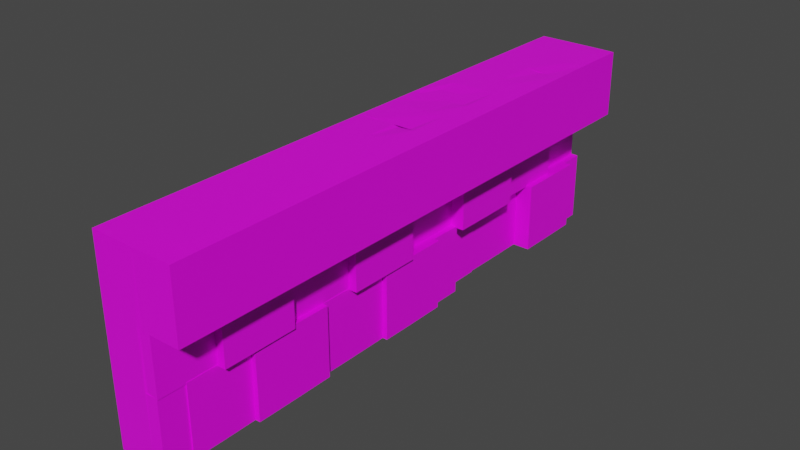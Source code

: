 # Source: BridgeFency.blend  (saved by Blender 3.6.11; exported with 4.5.12 LTS)
import bpy
from mathutils import Matrix  # noqa: F401  (used for matrix-valued properties, if any)

bpy.ops.wm.read_factory_settings(use_empty=True)
scene = bpy.context.scene
scene.name = 'Scene'

# ---- collections
col_collection = bpy.data.collections.new('Collection'); scene.collection.children.link(col_collection)

# ---- images (referenced by path relative to the original .blend; pixels are not part of the script)
import os
ASSET_DIR = os.environ.get("B2B_ASSET_DIR", "")  # directory of the original .blend (textures are referenced by path, not embedded)
HERE = os.path.dirname(os.path.abspath(__file__))  # packed textures are extracted next to this script under _unpacked/

def load_image(name, relpath, width, height, colorspace="sRGB"):
    """Load a texture the original file referenced (path relative to the .blend, or extracted next to this script)."""
    p = next((c for c in (os.path.join(HERE, relpath), os.path.join(ASSET_DIR, relpath)) if relpath and os.path.exists(c)), "")
    if p:
        img = bpy.data.images.load(p, check_existing=True)
        img.name = name
    else:  # same state as the original file: an image datablock whose file is absent (Cycles renders it pink)
        img = bpy.data.images.new(name, width, height)
        img.source = "FILE"
        img.filepath = "//" + (relpath or name)
    img.colorspace_settings.name = colorspace
    return img
img_bridgefency_png_001 = load_image('BridgeFency.png.001', 'BridgeFency.png', 1024, 1024, 'sRGB')

# ---- materials (node trees are filled in below, after node groups)
mat_material = bpy.data.materials.new('Material')
mat_material.alpha_threshold = 0.0
mat_material.use_transparent_shadow = False
mat_material.roughness = 0.5
mat_material.line_color = (0.0, 0.0, 0.0, 1.0)

# ---- material node trees
mat_material.use_nodes = True; mat_material.node_tree.nodes.clear()
_N = mat_material.node_tree.nodes; _L = mat_material.node_tree.links
n0 = _N.new('ShaderNodeOutputMaterial'); n0.name = 'Material Output'; n0.location = (300, 300)
n1 = _N.new('ShaderNodeBsdfPrincipled'); n1.name = 'Principled BSDF'; n1.location = (10, 300)
n1.distribution = 'GGX'
n1.subsurface_method = 'RANDOM_WALK_SKIN'
n1.inputs[3].default_value = 1.45
n1.inputs[27].default_value = (0.0, 0.0, 0.0, 1.0)
n1.inputs[28].default_value = 1.0
n2 = _N.new('ShaderNodeTexImage'); n2.name = '图像纹理'; n2.location = (-291, 83)
n2.image = img_bridgefency_png_001
_L.new(n1.outputs[0], n0.inputs[0])
_L.new(n2.outputs[0], n1.inputs[0])
n0.is_active_output = True

# ---- world
world_world = bpy.data.worlds.new('World'); scene.world = world_world
world_world.use_nodes = True; world_world.node_tree.nodes.clear()
_N = world_world.node_tree.nodes; _L = world_world.node_tree.links
n0 = _N.new('ShaderNodeOutputWorld'); n0.name = 'World Output'; n0.location = (300, 300)
n1 = _N.new('ShaderNodeBackground'); n1.name = 'Background'; n1.location = (10, 300)
n1.inputs[0].default_value = (0.05088, 0.05088, 0.05088, 1.0)
_L.new(n1.outputs[0], n0.inputs[0])
n0.is_active_output = True
world_world.color = (0.05088, 0.05088, 0.05088)
world_world.use_sun_shadow = False
world_world.sun_shadow_jitter_overblur = 0.0

# ---- meshes
me_cube = bpy.data.meshes.new('Cube')
me_cube.from_pydata([(1.0, -2.97, -1.0), (1.0, 2.97, -1.0), (1.0, -2.97, 1.0), (1.0, 2.97, 1.0), (-1.0, -2.97, -1.0), (-1.0, 2.97, -1.0), (-1.0, -2.97, 1.0), (-1.0, 2.97, 1.0), (-1.0, 2.97, 0.3168), (1.0, -2.97, 0.3168), (-1.0, -2.97, 0.3168), (1.0, 2.97, 0.3168), (1.301, -2.97, 1.0), (1.301, 2.97, 1.0), (1.301, -2.97, 0.3168), (1.301, 2.97, 0.3168), (-1.0, -2.97, -0.2745), (1.0, 2.97, -0.2745), (-1.0, 2.97, -0.2745), (1.0, -2.97, -0.2745), (1.0, -2.365, -1.0), (-1.0, -2.365, 1.0), (1.0, -2.365, 1.0), (-1.0, -2.365, -1.0), (1.0, -2.365, 0.3168), (-1.0, -2.365, 0.3168), (1.301, -2.365, 1.0), (1.301, -2.365, 0.3168), (1.0, -2.365, -0.2745), (-1.0, -2.365, -0.2745), (1.0, -1.597, -1.0), (1.0, -1.597, 1.0), (-1.0, -1.597, -1.0), (1.0, -1.597, 0.3168), (-1.0, -1.597, 0.3168), (1.301, -1.597, 1.0), (1.301, -1.597, 0.3168), (1.0, -1.597, -0.2745), (-1.0, -1.597, -0.2745), (-1.0, -1.597, 1.0), (1.0, -0.8231, -1.0), (1.0, -0.8231, 1.0), (-1.0, -0.8231, -1.0), (1.0, -0.8231, 0.3168), (-1.0, -0.8231, 0.3168), (1.301, -0.8231, 1.0), (1.301, -0.8231, 0.3168), (1.0, -0.8231, -0.2745), (-1.0, -0.8231, -0.2745), (-1.0, -0.8231, 1.0), (1.0, -0.04844, -1.0), (1.0, -0.04844, 1.0), (-1.0, -0.04844, -1.0), (1.0, -0.04844, 0.3168), (-1.0, -0.04844, 0.3168), (1.301, -0.04844, 1.0), (1.301, -0.04844, 0.3168), (1.0, -0.04844, -0.2745), (-1.0, -0.04844, -0.2745), (-1.0, -0.04844, 1.0), (1.0, 0.7323, -1.0), (1.0, 0.7323, 1.0), (-1.0, 0.7323, -1.0), (1.0, 0.7323, 0.3168), (-1.0, 0.7323, 0.3168), (1.301, 0.7323, 1.0), (1.301, 0.7323, 0.3168), (1.0, 0.7323, -0.2745), (-1.0, 0.7323, -0.2745), (-1.0, 0.7323, 1.0), (1.0, 1.526, -1.0), (1.0, 1.526, 1.0), (-1.0, 1.526, -1.0), (1.0, 1.526, 0.3168), (-1.0, 1.526, 0.3168), (1.301, 1.526, 1.0), (1.301, 1.526, 0.3168), (1.0, 1.526, -0.2745), (-1.0, 1.526, -0.2745), (-1.0, 1.526, 1.0), (1.0, 2.36, -1.0), (1.0, 2.36, 1.0), (-1.0, 2.36, -1.0), (1.0, 2.36, 0.3168), (-1.0, 2.36, 0.3168), (1.301, 2.36, 1.0), (1.301, 2.36, 0.3168), (1.0, 2.36, -0.2745), (-1.0, 2.36, -0.2745), (-1.0, 2.36, 1.0), (-1.0, -2.69, 1.0), (1.0, -2.69, -1.0), (1.0, -2.69, 1.0), (-1.0, -2.69, -1.0), (1.0, -2.69, 0.3168), (-1.0, -2.69, 0.3168), (1.301, -2.69, 1.0), (1.301, -2.69, 0.3168), (1.0, -2.69, -0.2745), (-1.0, -2.69, -0.2745), (-1.0, -2.017, 1.0), (1.0, -2.017, -1.0), (1.0, -2.017, 1.0), (-1.0, -2.017, -1.0), (1.0, -2.017, 0.3168), (-1.0, -2.017, 0.3168), (1.301, -2.017, 1.0), (1.301, -2.017, 0.3168), (1.0, -2.017, -0.2745), (-1.0, -2.017, -0.2745), (-1.0, -1.172, 1.0), (1.0, -1.172, -1.0), (1.0, -1.172, 1.0), (-1.0, -1.172, -1.0), (1.0, -1.172, 0.3168), (-1.0, -1.172, 0.3168), (1.301, -1.172, 1.0), (1.301, -1.172, 0.3168), (1.0, -1.172, -0.2745), (-1.0, -1.172, -0.2745), (-1.0, -0.377, 1.0), (1.0, -0.377, -1.0), (1.0, -0.377, 1.0), (-1.0, -0.377, -1.0), (1.0, -0.377, 0.3168), (-1.0, -0.377, 0.3168), (1.301, -0.377, 1.0), (1.301, -0.377, 0.3168), (1.0, -0.377, -0.2745), (-1.0, -0.377, -0.2745), (-1.0, 0.382, 1.0), (1.0, 0.382, -1.0), (1.0, 0.382, 1.0), (-1.0, 0.382, -1.0), (1.0, 0.382, 0.3168), (-1.0, 0.382, 0.3168), (1.301, 0.382, 1.0), (1.301, 0.382, 0.3168), (1.0, 0.382, -0.2745), (-1.0, 0.382, -0.2745), (-1.0, 1.163, 1.0), (1.0, 1.163, -1.0), (1.0, 1.163, 1.0), (-1.0, 1.163, -1.0), (1.0, 1.163, 0.3168), (-1.0, 1.163, 0.3168), (1.301, 1.163, 0.3168), (1.0, 1.163, -0.2745), (-1.0, 1.163, -0.2745), (-1.0, 1.958, 1.0), (1.0, 1.958, -1.0), (1.0, 1.958, 1.0), (-1.0, 1.958, -1.0), (1.0, 1.958, 0.3168), (-1.0, 1.958, 0.3168), (1.301, 1.958, 1.0), (1.301, 1.958, 0.3168), (1.0, 1.958, -0.2745), (-1.0, 1.958, -0.2745), (1.0, 2.712, -1.0), (1.0, 2.712, 1.0), (-1.0, 2.712, -1.0), (1.0, 2.712, 0.3168), (-1.0, 2.712, 0.3168), (1.301, 2.712, 1.0), (1.301, 2.712, 0.3168), (1.0, 2.712, -0.2745), (-1.0, 2.712, -0.2745), (-1.0, 2.712, 1.0), (1.128, -2.97, -0.2745), (1.128, -2.97, 0.3168), (1.128, -2.69, 0.3168), (1.128, -2.365, 0.3168), (1.128, -2.69, -0.2745), (1.128, -2.365, -0.2745), (1.128, -1.597, -0.2745), (1.128, -1.597, 0.3168), (1.128, -1.172, 0.3168), (1.128, -0.8231, 0.3168), (1.128, -1.172, -0.2745), (1.128, -0.8231, -0.2745), (1.128, -0.04844, -0.2745), (1.128, -0.04844, 0.3168), (1.128, 0.382, 0.3168), (1.128, 0.7323, 0.3168), (1.128, 0.382, -0.2745), (1.128, 0.7323, -0.2745), (1.128, 1.526, -0.2745), (1.128, 1.526, 0.3168), (1.128, 1.958, 0.3168), (1.128, 2.36, 0.3168), (1.128, 1.958, -0.2745), (1.128, 2.36, -0.2745), (1.0, 2.712, 0.3168), (1.0, 2.97, 0.3168), (1.0, 2.97, -0.2745), (1.0, 2.712, -0.2745), (1.0, -2.365, -0.2745), (1.0, -2.365, 0.3168), (1.0, -2.017, 0.3168), (1.0, -1.597, 0.3168), (1.0, -2.017, -0.2745), (1.0, -1.597, -0.2745), (1.0, -0.8231, -0.2745), (1.0, -0.8231, 0.3168), (1.0, -0.377, 0.3168), (1.0, -0.04844, 0.3168), (1.0, -0.377, -0.2745), (1.0, -0.04844, -0.2745), (1.0, 0.7323, -0.2745), (1.0, 0.7323, 0.3168), (1.0, 1.163, 0.3168), (1.0, 1.526, 0.3168), (1.0, 1.163, -0.2745), (1.0, 1.526, -0.2745), (1.0, 2.36, -0.2745), (1.0, 2.36, 0.3168), (1.091, 2.712, -1.0), (1.091, 2.97, -1.0), (1.091, 2.97, -0.2745), (1.091, -2.97, -1.0), (1.091, -2.97, -0.2745), (1.091, 2.712, -0.2745), (1.091, -2.017, -1.0), (1.091, -1.597, -1.0), (1.091, -2.017, -0.2745), (1.091, -1.597, -0.2745), (1.091, -0.377, -1.0), (1.091, -0.04844, -1.0), (1.091, -0.377, -0.2745), (1.091, -0.04844, -0.2745), (1.091, 1.163, -1.0), (1.091, 1.526, -1.0), (1.091, 1.163, -0.2745), (1.091, 1.526, -0.2745), (1.091, -2.69, -1.0), (1.091, -2.69, -0.2745), (1.091, -1.172, -1.0), (1.091, -1.172, -0.2745), (1.091, 0.382, -1.0), (1.091, 0.382, -0.2745), (1.091, 1.958, -1.0), (1.091, 1.958, -0.2745), (1.146, -2.69, -1.0), (1.146, -2.365, -1.0), (1.146, -2.69, -0.2745), (1.146, -2.365, -0.2745), (1.146, -1.172, -1.0), (1.146, -0.8231, -1.0), (1.146, -1.172, -0.2745), (1.146, -0.8231, -0.2745), (1.146, 0.382, -1.0), (1.146, 0.7323, -1.0), (1.146, 0.382, -0.2745), (1.146, 0.7323, -0.2745), (1.146, 1.958, -1.0), (1.146, 2.36, -1.0), (1.146, 1.958, -0.2745), (1.146, 2.36, -0.2745), (1.146, -2.017, -1.0), (1.146, -2.017, -0.2745), (1.146, -0.377, -1.0), (1.146, -0.377, -0.2745), (1.146, 1.163, -1.0), (1.146, 1.163, -0.2745), (1.146, 2.712, -1.0), (1.146, 2.712, -0.2745), (1.146, 2.712, 0.3168), (1.146, 2.97, 0.3168), (1.146, 2.97, -0.2745), (1.146, 2.712, -0.2745), (1.146, -2.365, -0.2745), (1.146, -2.365, 0.3168), (1.146, -2.017, 0.3168), (1.146, -1.597, 0.3168), (1.146, -2.017, -0.2745), (1.146, -1.597, -0.2745), (1.146, -0.8231, -0.2745), (1.146, -0.8231, 0.3168), (1.146, -0.377, 0.3168), (1.146, -0.04844, 0.3168), (1.146, -0.377, -0.2745), (1.146, -0.04844, -0.2745), (1.146, 0.7323, -0.2745), (1.146, 0.7323, 0.3168), (1.146, 1.163, 0.3168), (1.146, 1.526, 0.3168), (1.146, 1.163, -0.2745), (1.146, 1.526, -0.2745), (1.146, 2.36, -0.2745), (1.146, 2.36, 0.3168), (1.253, 2.712, 0.3168), (1.253, 2.97, 0.3168), (1.253, 2.97, -0.2745), (1.253, 2.712, -0.2745), (1.253, -2.365, -0.2745), (1.253, -2.365, 0.3168), (1.253, -2.017, 0.3168), (1.253, -1.597, 0.3168), (1.253, -2.017, -0.2745), (1.253, -1.597, -0.2745), (1.253, -0.8231, -0.2745), (1.253, -0.8231, 0.3168), (1.253, -0.377, 0.3168), (1.253, -0.04844, 0.3168), (1.253, -0.377, -0.2745), (1.253, -0.04844, -0.2745), (1.253, 0.7323, -0.2745), (1.253, 0.7323, 0.3168), (1.253, 1.163, 0.3168), (1.253, 1.526, 0.3168), (1.253, 1.163, -0.2745), (1.253, 1.526, -0.2745), (1.253, 2.36, -0.2745), (1.253, 2.36, 0.3168), (2.494, 2.712, 1.0), (2.494, 2.97, 1.0), (2.494, -2.97, 0.3168), (2.494, -2.97, 1.0), (2.494, 2.97, 0.3168), (2.494, 2.712, 0.3168), (2.494, -2.69, 1.0), (2.494, -2.365, 1.0), (2.494, -2.69, 0.3168), (2.494, -2.365, 0.3168), (2.494, -2.017, 1.0), (2.494, -1.597, 1.0), (2.494, -2.017, 0.3168), (2.494, -1.597, 0.3168), (2.494, -1.172, 1.0), (2.494, -0.8231, 1.0), (2.494, -1.172, 0.3168), (2.494, -0.8231, 0.3168), (2.494, -0.377, 0.3168), (2.494, -0.04844, 0.3168), (2.494, 0.382, 0.3168), (2.494, 0.7323, 0.3168), (2.494, 1.163, 0.3168), (2.494, 1.526, 0.3168), (2.494, 1.958, 1.0), (2.494, 2.36, 1.0), (2.494, 1.958, 0.3168), (2.494, 2.36, 0.3168), (1.954, -2.017, -1.0), (1.954, -1.597, -1.0), (1.954, -2.017, -0.2745), (1.954, -1.597, -0.2745), (1.954, -0.377, -1.0), (1.954, -0.04844, -1.0), (1.954, -0.377, -0.2745), (1.954, -0.04844, -0.2745), (1.954, -1.172, -1.0), (1.954, -1.172, -0.2745), (1.954, 0.382, -1.0), (1.954, 0.382, -0.2745), (2.01, 1.958, -1.0), (2.01, 2.36, -1.0), (2.01, 1.958, -0.2745), (2.01, 2.36, -0.2745), (2.01, 2.712, -1.0), (2.01, 2.712, -0.2745), (2.116, -2.365, -0.2745), (2.116, -2.365, 0.3168), (2.116, -2.017, 0.3168), (2.116, -1.597, 0.3168), (2.116, -2.017, -0.2745), (2.116, -1.597, -0.2745), (2.116, -0.8231, -0.2745), (2.116, -0.8231, 0.3168), (2.116, -0.377, 0.3168), (2.116, -0.04844, 0.3168), (2.116, -0.377, -0.2745), (2.116, -0.04844, -0.2745), (2.116, 0.7323, -0.2745), (2.116, 0.7323, 0.3168), (2.116, 1.163, 0.3168), (2.116, 1.526, 0.3168), (2.116, 1.163, -0.2745), (2.116, 1.526, -0.2745), (1.0, 2.97, -1.0), (-1.0, 2.97, -1.0), (1.0, 2.97, -0.2745), (-1.0, 2.97, -0.2745), (1.091, 2.97, -0.2745), (1.128, -2.97, -0.2745), (1.128, -2.97, 0.3168), (1.128, -2.69, 0.3168), (1.128, -2.365, 0.3168), (1.128, -2.69, -0.2745), (1.128, -2.365, -0.2745), (1.128, -1.597, -0.2745), (1.128, -1.597, 0.3168), (1.128, -1.172, 0.3168), (1.128, -0.8231, 0.3168), (1.128, -1.172, -0.2745), (1.128, -0.8231, -0.2745), (1.128, -0.04844, -0.2745), (1.128, -0.04844, 0.3168), (1.128, 0.382, 0.3168), (1.128, 0.7323, 0.3168), (1.128, 0.382, -0.2745), (1.128, 0.7323, -0.2745), (1.128, 1.526, -0.2745), (1.128, 1.526, 0.3168), (1.128, 1.958, 0.3168), (1.128, 2.36, 0.3168), (1.128, 1.958, -0.2745), (1.128, 2.36, -0.2745), (1.091, 2.712, -1.0), (1.091, 2.97, -1.0), (1.091, 2.712, -0.2745), (1.146, -2.69, -1.0), (1.146, -2.365, -1.0), (1.146, -2.69, -0.2745), (1.146, -2.365, -0.2745), (1.146, -1.172, -1.0), (1.146, -0.8231, -1.0), (1.146, -1.172, -0.2745), (1.146, -0.8231, -0.2745), (1.146, 0.382, -1.0), (1.146, 0.7323, -1.0), (1.146, 0.382, -0.2745), (1.146, 0.7323, -0.2745), (1.146, -2.017, -1.0), (1.146, -2.017, -0.2745), (1.146, -0.377, -1.0), (1.146, -0.377, -0.2745), (1.639, -2.967, -1.0), (1.639, -2.967, -0.2745), (1.639, -2.687, -1.0), (1.639, -2.687, -0.2745), (1.548, 2.973, -1.0), (-0.4518, 2.973, -1.0), (1.548, 2.973, -0.2745), (-0.4518, 2.973, -0.2745), (1.639, 2.973, -0.2745), (1.676, -2.967, -0.2745), (1.676, -2.967, 0.3168), (1.676, -2.687, 0.3168), (1.676, -2.362, 0.3168), (1.676, -2.687, -0.2745), (1.676, -2.362, -0.2745), (1.676, -1.594, -0.2745), (1.676, -1.594, 0.3168), (1.676, -1.17, 0.3168), (1.676, -0.8201, 0.3168), (1.676, -1.17, -0.2745), (1.676, -0.8201, -0.2745), (1.676, -0.04552, -0.2745), (1.676, -0.04552, 0.3168), (1.676, 0.3849, 0.3168), (1.676, 0.7352, 0.3168), (1.676, 0.3849, -0.2745), (1.676, 0.7352, -0.2745), (1.676, 1.529, -0.2745), (1.676, 1.529, 0.3168), (1.676, 1.96, 0.3168), (1.676, 2.363, 0.3168), (1.676, 1.96, -0.2745), (1.676, 2.363, -0.2745), (1.639, 2.715, -1.0), (1.639, 2.973, -1.0), (1.639, 2.715, -0.2745), (1.695, -2.687, -1.0), (1.695, -2.362, -1.0), (1.695, -2.687, -0.2745), (1.695, -2.362, -0.2745), (1.695, -1.17, -1.0), (1.695, -0.8201, -1.0), (1.695, -1.17, -0.2745), (1.695, -0.8201, -0.2745), (1.695, 0.3849, -1.0), (1.695, 0.7352, -1.0), (1.695, 0.3849, -0.2745), (1.695, 0.7352, -0.2745), (1.695, -2.015, -1.0), (1.695, -2.015, -0.2745), (1.695, -0.374, -1.0), (1.695, -0.374, -0.2745), (1.375, -0.04552, -0.2745), (1.375, -0.04552, 0.3168), (1.375, 0.3849, 0.3168), (1.375, 0.7352, 0.3168), (1.375, 0.3849, -0.2745), (1.375, 0.7352, -0.2745), (2.122, 0.7323, 1.0), (3.315, 0.7323, 1.0), (3.315, 1.958, 1.0), (2.122, 1.958, 1.0), (2.122, -0.377, 1.0), (2.122, -0.04844, 1.0), (-0.1791, 0.382, 1.0), (-0.1791, -0.04844, 1.0), (1.821, -0.04844, 1.0), (2.122, 0.382, 1.0), (-0.1791, 1.163, 1.0), (-0.1791, 0.7323, 1.0), (1.821, 0.7323, 1.0), (1.821, 1.163, 1.0), (1.821, 1.526, 1.0), (2.122, 1.163, 1.0), (2.122, 1.526, 1.0), (2.122, -0.8231, 1.0), (1.821, 0.382, 1.0), (3.315, 2.712, 1.0), (3.315, 2.97, 1.0), (3.315, -2.97, 0.3168), (3.315, -2.97, 1.0), (3.315, 2.97, 0.3168), (3.315, 2.712, 0.3168), (3.315, -2.69, 1.0), (3.315, -2.365, 1.0), (3.315, -2.69, 0.3168), (3.315, -2.365, 0.3168), (3.315, -2.017, 1.0), (3.315, -1.597, 1.0), (3.315, -2.017, 0.3168), (3.315, -1.597, 0.3168), (3.315, -1.172, 1.0), (3.315, -0.8231, 1.0), (3.315, -1.172, 0.3168), (3.315, -0.8231, 0.3168), (3.315, -0.377, 1.0), (3.315, -0.04844, 1.0), (3.315, -0.377, 0.3168), (3.315, -0.04844, 0.3168), (3.315, 0.382, 1.0), (3.315, 0.382, 0.3168), (3.315, 0.7323, 0.3168), (3.315, 1.163, 1.0), (3.315, 1.526, 1.0), (3.315, 1.163, 0.3168), (3.315, 1.526, 0.3168), (3.315, 2.36, 1.0), (3.315, 1.958, 0.3168), (3.315, 2.36, 0.3168)], [], [(9, 10, 6, 2), (92, 2, 6, 90), (99, 16, 4, 93), (8, 11, 3, 7), (160, 3, 13, 164), (93, 4, 0, 91), (19, 9, 170, 169), (18, 17, 11, 8), (90, 6, 10, 95), (19, 16, 10, 9), (66, 137, 335, 336), (3, 11, 15, 13), (9, 2, 12, 14), (94, 9, 14, 97), (0, 4, 16, 19), (5, 1, 379, 380), (19, 98, 236, 221), (95, 10, 16, 99), (105, 25, 29, 109), (215, 216, 290, 289), (104, 24, 27, 107), (86, 156, 341, 342), (100, 21, 25, 105), (28, 24, 198, 197), (103, 23, 20, 101), (92, 22, 26, 96), (109, 29, 23, 103), (102, 22, 21, 100), (112, 31, 39, 110), (119, 38, 32, 113), (113, 32, 30, 111), (57, 53, 182, 181), (110, 39, 34, 115), (26, 106, 325, 322), (114, 33, 36, 117), (118, 111, 237, 238), (115, 34, 38, 119), (102, 31, 35, 106), (125, 44, 48, 129), (194, 195, 269, 268), (124, 43, 46, 127), (331, 328, 517, 520), (120, 49, 44, 125), (63, 144, 211, 210), (123, 42, 40, 121), (129, 48, 42, 123), (122, 41, 49, 120), (112, 41, 45, 116), (324, 323, 512, 513), (139, 58, 52, 133), (133, 52, 50, 131), (33, 114, 177, 176), (130, 59, 54, 135), (116, 45, 330, 329), (134, 53, 56, 137), (131, 50, 228, 239), (135, 54, 58, 139), (122, 51, 55, 126), (145, 64, 68, 148), (101, 20, 244, 259), (144, 63, 66, 146), (142, 71, 499, 498), (140, 69, 64, 145), (144, 73, 212, 211), (143, 62, 60, 141), (148, 68, 62, 143), (326, 329, 518, 515), (132, 61, 65, 136), (151, 71, 79, 149), (158, 78, 72, 152), (152, 72, 70, 150), (63, 67, 186, 184), (149, 79, 74, 154), (321, 322, 511, 510), (153, 73, 76, 156), (141, 147, 233, 231), (154, 74, 78, 158), (341, 338, 532, 534), (163, 84, 88, 167), (212, 214, 288, 286), (162, 83, 86, 165), (165, 86, 342, 320), (168, 89, 84, 163), (53, 57, 208, 206), (161, 82, 80, 159), (167, 88, 82, 161), (160, 81, 89, 168), (151, 81, 85, 155), (2, 92, 96, 12), (25, 95, 99, 29), (20, 91, 243, 244), (24, 94, 97, 27), (155, 85, 340, 339), (21, 90, 95, 25), (114, 43, 178, 177), (23, 93, 91, 20), (29, 99, 93, 23), (22, 92, 90, 21), (22, 102, 106, 26), (31, 102, 100, 39), (38, 109, 103, 32), (32, 103, 101, 30), (67, 63, 210, 209), (39, 100, 105, 34), (85, 164, 315, 340), (33, 104, 107, 36), (57, 138, 240, 230), (34, 105, 109, 38), (31, 112, 116, 35), (44, 115, 119, 48), (121, 40, 248, 261), (43, 114, 117, 46), (15, 165, 320, 319), (49, 110, 115, 44), (138, 57, 181, 185), (42, 113, 111, 40), (48, 119, 113, 42), (41, 112, 110, 49), (41, 122, 126, 45), (51, 122, 120, 59), (58, 129, 123, 52), (52, 123, 121, 50), (166, 87, 215, 196), (59, 120, 125, 54), (97, 14, 317, 323), (53, 124, 127, 56), (157, 150, 241, 242), (54, 125, 129, 58), (336, 335, 527, 528), (64, 135, 139, 68), (40, 111, 247, 248), (63, 134, 137, 66), (13, 15, 319, 316), (69, 130, 135, 64), (67, 138, 185, 186), (62, 133, 131, 60), (68, 139, 133, 62), (61, 132, 130, 69), (319, 320, 509, 508), (71, 142, 140, 79), (78, 148, 143, 72), (72, 143, 141, 70), (17, 166, 196, 195), (79, 140, 145, 74), (117, 36, 328, 331), (73, 144, 146, 76), (166, 17, 219, 222), (74, 145, 148, 78), (71, 151, 155, 75), (84, 154, 158, 88), (141, 60, 252, 263), (83, 153, 156, 86), (137, 56, 334, 335), (89, 149, 154, 84), (73, 153, 189, 188), (82, 152, 150, 80), (88, 158, 152, 82), (81, 151, 149, 89), (3, 160, 168, 7), (18, 167, 161, 5), (5, 161, 159, 1), (108, 28, 197, 201), (7, 168, 163, 8), (36, 107, 327, 328), (11, 162, 165, 15), (30, 101, 223, 224), (8, 163, 167, 18), (81, 160, 164, 85), (169, 170, 385, 384), (189, 190, 405, 404), (1, 218, 409, 379), (191, 187, 402, 406), (243, 245, 413, 411), (187, 188, 403, 402), (188, 189, 404, 403), (184, 186, 401, 399), (98, 19, 169, 173), (24, 28, 174, 172), (28, 98, 173, 174), (87, 157, 191, 192), (157, 77, 187, 191), (134, 63, 184, 183), (83, 87, 192, 190), (53, 134, 183, 182), (77, 73, 188, 187), (47, 118, 179, 180), (118, 37, 175, 179), (43, 47, 180, 178), (9, 94, 171, 170), (37, 33, 176, 175), (94, 24, 172, 171), (153, 83, 190, 189), (60, 131, 251, 252), (193, 194, 268, 267), (80, 150, 255, 256), (214, 213, 287, 288), (196, 215, 289, 270), (159, 80, 256, 265), (211, 212, 286, 285), (216, 193, 267, 290), (57, 128, 207, 208), (11, 17, 195, 194), (128, 47, 203, 207), (104, 33, 200, 199), (24, 104, 199, 198), (83, 162, 193, 216), (87, 83, 216, 215), (73, 77, 214, 212), (162, 11, 194, 193), (47, 43, 204, 203), (77, 147, 213, 214), (33, 37, 202, 200), (147, 67, 209, 213), (124, 53, 206, 205), (43, 124, 205, 204), (37, 108, 201, 202), (406, 402, 454, 458), (257, 258, 358, 357), (229, 230, 350, 349), (241, 232, 234, 242), (239, 228, 348, 353), (301, 302, 368, 367), (232, 231, 233, 234), (186, 185, 400, 401), (101, 108, 225, 223), (128, 57, 230, 229), (91, 0, 220, 235), (50, 121, 227, 228), (159, 166, 222, 217), (77, 157, 242, 234), (150, 70, 232, 241), (0, 19, 221, 220), (138, 131, 239, 240), (37, 118, 238, 226), (1, 159, 217, 218), (121, 128, 229, 227), (111, 30, 224, 237), (147, 77, 234, 233), (70, 141, 231, 232), (98, 91, 235, 236), (185, 181, 396, 400), (108, 37, 226, 225), (183, 184, 399, 398), (182, 183, 398, 397), (263, 252, 254, 264), (256, 255, 355, 356), (254, 252, 420, 422), (181, 182, 397, 396), (253, 254, 422, 421), (305, 301, 367, 371), (285, 286, 310, 309), (278, 279, 303, 302), (273, 274, 298, 297), (270, 289, 313, 294), (283, 284, 308, 307), (271, 272, 296, 295), (290, 267, 291, 314), (280, 282, 306, 304), (195, 196, 270, 269), (198, 199, 273, 272), (166, 159, 265, 266), (197, 198, 272, 271), (201, 197, 271, 275), (147, 141, 263, 264), (199, 200, 274, 273), (128, 121, 261, 262), (108, 101, 259, 260), (150, 157, 257, 255), (131, 138, 253, 251), (111, 118, 249, 247), (202, 201, 275, 276), (91, 98, 245, 243), (204, 205, 279, 278), (200, 202, 276, 274), (87, 166, 266, 258), (207, 203, 277, 281), (157, 87, 258, 257), (203, 204, 278, 277), (138, 67, 254, 253), (67, 147, 264, 254), (118, 47, 250, 249), (47, 128, 262, 250), (28, 108, 260, 246), (205, 206, 280, 279), (98, 28, 246, 245), (210, 211, 285, 284), (208, 207, 281, 282), (213, 209, 283, 287), (206, 208, 282, 280), (209, 210, 284, 283), (228, 227, 347, 348), (227, 229, 349, 347), (298, 300, 366, 364), (294, 313, 314, 291), (302, 303, 369, 368), (238, 237, 351, 352), (300, 299, 365, 366), (293, 294, 291, 292), (276, 275, 299, 300), (281, 277, 301, 305), (288, 287, 311, 312), (274, 276, 300, 298), (286, 288, 312, 310), (277, 278, 302, 301), (284, 285, 309, 308), (267, 268, 292, 291), (289, 290, 314, 313), (279, 280, 304, 303), (287, 283, 307, 311), (268, 269, 293, 292), (272, 273, 297, 296), (282, 281, 305, 306), (269, 270, 294, 293), (275, 271, 295, 299), (65, 61, 497, 485), (45, 126, 489, 502), (136, 65, 485, 494), (327, 324, 513, 516), (316, 319, 508, 505), (61, 69, 496, 497), (322, 325, 514, 511), (317, 318, 507, 506), (337, 336, 528, 531), (334, 333, 524, 525), (51, 59, 492, 493), (315, 316, 505, 504), (132, 136, 494, 503), (59, 130, 491, 492), (323, 317, 506, 512), (318, 321, 510, 507), (146, 66, 336, 337), (46, 117, 331, 332), (127, 46, 332, 333), (96, 26, 322, 321), (107, 27, 324, 327), (27, 97, 323, 324), (164, 13, 316, 315), (335, 334, 525, 527), (332, 331, 520, 521), (330, 45, 502, 519), (155, 339, 487, 488), (106, 35, 326, 325), (35, 116, 329, 326), (14, 12, 318, 317), (12, 96, 321, 318), (76, 146, 337, 338), (156, 76, 338, 341), (56, 127, 333, 334), (351, 344, 346, 352), (353, 348, 350, 354), (344, 343, 345, 346), (348, 347, 349, 350), (359, 356, 358, 360), (356, 355, 357, 358), (365, 361, 362, 363), (371, 367, 368, 369), (377, 373, 374, 375), (366, 365, 363, 364), (372, 371, 369, 370), (378, 377, 375, 376), (230, 240, 354, 350), (303, 304, 370, 369), (255, 257, 357, 355), (308, 309, 375, 374), (306, 305, 371, 372), (240, 239, 353, 354), (265, 256, 356, 359), (311, 307, 373, 377), (304, 306, 372, 370), (258, 266, 360, 358), (307, 308, 374, 373), (266, 265, 359, 360), (309, 310, 376, 375), (312, 311, 377, 378), (310, 312, 378, 376), (223, 225, 345, 343), (296, 297, 363, 362), (295, 296, 362, 361), (237, 224, 344, 351), (224, 223, 343, 344), (299, 295, 361, 365), (297, 298, 364, 363), (226, 238, 352, 346), (225, 226, 346, 345), (383, 381, 433, 435), (403, 404, 456, 455), (381, 382, 434, 433), (419, 421, 473, 471), (382, 380, 432, 434), (400, 396, 448, 452), (426, 425, 477, 478), (397, 398, 450, 449), (418, 426, 478, 470), (380, 379, 431, 432), (425, 416, 468, 477), (394, 390, 442, 446), (415, 417, 469, 467), (391, 392, 444, 443), (424, 423, 475, 476), (414, 424, 476, 466), (259, 244, 412, 423), (244, 243, 411, 412), (192, 191, 406, 407), (171, 172, 387, 386), (246, 260, 424, 414), (245, 246, 414, 413), (190, 192, 407, 405), (174, 173, 388, 389), (260, 259, 423, 424), (218, 217, 408, 409), (18, 5, 380, 382), (170, 171, 386, 385), (172, 174, 389, 387), (247, 249, 417, 415), (217, 222, 410, 408), (248, 247, 415, 416), (173, 169, 384, 388), (175, 176, 391, 390), (261, 248, 416, 425), (249, 250, 418, 417), (177, 178, 393, 392), (219, 17, 381, 383), (250, 262, 426, 418), (222, 219, 383, 410), (17, 18, 382, 381), (176, 177, 392, 391), (180, 179, 394, 395), (262, 261, 425, 426), (252, 251, 419, 420), (179, 175, 390, 394), (178, 180, 395, 393), (251, 253, 421, 419), (429, 427, 428, 430), (432, 431, 433, 434), (440, 436, 437, 438), (446, 442, 443, 444), (451, 453, 484, 482), (458, 454, 455, 456), (441, 440, 438, 439), (447, 446, 444, 445), (449, 450, 481, 480), (459, 458, 456, 457), (461, 460, 462, 435), (433, 431, 461, 435), (475, 464, 466, 476), (477, 468, 470, 478), (464, 463, 465, 466), (468, 467, 469, 470), (472, 471, 473, 474), (384, 385, 437, 436), (386, 387, 439, 438), (220, 221, 428, 427), (409, 408, 460, 461), (389, 388, 440, 441), (387, 389, 441, 439), (410, 383, 435, 462), (390, 391, 443, 442), (408, 410, 462, 460), (392, 393, 445, 444), (379, 409, 461, 431), (395, 394, 446, 447), (412, 411, 463, 464), (393, 395, 447, 445), (413, 414, 466, 465), (396, 397, 449, 448), (398, 399, 451, 450), (416, 415, 467, 468), (401, 400, 452, 453), (417, 418, 470, 469), (399, 401, 453, 451), (402, 403, 455, 454), (235, 220, 427, 429), (420, 419, 471, 472), (404, 405, 457, 456), (221, 236, 430, 428), (421, 422, 474, 473), (407, 406, 458, 459), (236, 235, 429, 430), (422, 420, 472, 474), (405, 407, 459, 457), (411, 413, 465, 463), (385, 386, 438, 437), (423, 412, 464, 475), (388, 384, 436, 440), (483, 479, 480, 481), (484, 483, 481, 482), (450, 451, 482, 481), (452, 448, 479, 483), (453, 452, 483, 484), (448, 449, 480, 479), (502, 489, 522, 519), (503, 493, 492, 491), (485, 500, 529, 486), (498, 497, 496, 495), (494, 485, 486, 526), (498, 499, 501, 500), (493, 503, 494, 490), (497, 498, 500, 485), (512, 506, 507, 510), (516, 513, 511, 514), (520, 517, 515, 518), (524, 521, 519, 522), (527, 525, 523, 526), (531, 528, 486, 529), (534, 532, 530, 487), (509, 535, 533, 504), (513, 512, 510, 511), (517, 516, 514, 515), (521, 520, 518, 519), (525, 524, 522, 523), (528, 527, 526, 486), (532, 531, 529, 530), (535, 534, 487, 533), (508, 509, 504, 505), (500, 501, 530, 529), (501, 488, 487, 530), (489, 490, 523, 522), (490, 494, 526, 523), (340, 315, 504, 533), (69, 140, 495, 496), (338, 337, 531, 532), (320, 342, 535, 509), (325, 326, 515, 514), (140, 142, 498, 495), (328, 327, 516, 517), (333, 332, 521, 524), (339, 340, 533, 487), (130, 132, 503, 491), (75, 155, 488, 501), (126, 55, 490, 489), (71, 75, 501, 499), (342, 341, 534, 535), (55, 51, 493, 490), (329, 330, 519, 518)])
_uv = me_cube.uv_layers.new(name='UVMap')
_uv.uv.foreach_set('vector', [1.003, 0.6619, 1.253, 0.6619, 1.253, 1.022, 1.003, 1.022, 0.9557, 1.022, 1.003, 1.022, 1.003, 1.272, 0.9557, 1.272, 0.9557, -0.3732, 1.003, -0.3732, 1.003, -0.2825, 0.9557, -0.2825, -0.2515, 0.6619, -0.001543, 0.6619, -0.001543, 1.022, -0.2515, 1.022, 0.04201, 1.022, -0.001543, 1.022, -0.001543, 1.022, 0.04201, 1.022, 0.9557, -0.2825, 1.003, -0.2825, 1.003, -0.03254, 0.9557, -0.03254, 1.003, 0.35, 1.003, 0.6619, 1.003, 0.6619, 1.003, 0.35, -0.2515, 0.35, -0.001543, 0.35, -0.001543, 0.6619, -0.2515, 0.6619, 0.9557, -0.5325, 1.003, -0.5325, 1.003, -0.4471, 0.9557, -0.4471, 1.003, 0.35, 1.253, 0.35, 1.253, 0.6619, 1.003, 0.6619, 0.3769, 0.6619, 0.4362, 0.6619, 0.4362, 0.6619, 0.3769, 0.6619, -0.001543, 1.022, -0.001543, 0.6619, -0.001543, 0.6619, -0.001543, 1.022, 1.003, 0.6619, 1.003, 1.022, 1.003, 1.022, 1.003, 0.6619, 0.9557, 0.6619, 1.003, 0.6619, 1.003, 0.6619, 0.9557, 0.6619, 1.003, -0.03254, 1.253, -0.03254, 1.253, 0.35, 1.003, 0.35, -0.001543, -0.2825, -0.001543, -0.03254, -0.001543, -0.03254, -0.001543, -0.2825, 1.003, 0.35, 0.9557, 0.35, 0.9557, 0.35, 1.003, 0.35, 0.9557, -0.4471, 1.003, -0.4471, 1.003, -0.3732, 0.9557, -0.3732, 0.842, -0.4471, 0.9008, -0.4471, 0.9008, -0.3732, 0.842, -0.3732, 0.1017, 0.35, 0.1017, 0.6619, 0.1017, 0.6619, 0.1017, 0.35, 0.842, 0.6619, 0.9008, 0.6619, 0.9008, 0.6619, 0.842, 0.6619, 0.1017, 0.6619, 0.1697, 0.6619, 0.1697, 0.6619, 0.1017, 0.6619, 0.842, -0.5325, 0.9008, -0.5325, 0.9008, -0.4471, 0.842, -0.4471, 0.9008, 0.35, 0.9008, 0.6619, 0.9008, 0.6619, 0.9008, 0.35, 0.842, -0.2825, 0.9008, -0.2825, 0.9008, -0.03254, 0.842, -0.03254, 0.9557, 1.022, 0.9008, 1.022, 0.9008, 1.022, 0.9557, 1.022, 0.842, -0.3732, 0.9008, -0.3732, 0.9008, -0.2825, 0.842, -0.2825, 0.842, 1.022, 0.9008, 1.022, 0.9008, 1.272, 0.842, 1.272, 0.6991, 1.022, 0.7708, 1.022, 0.7708, 1.272, 0.6991, 1.272, 0.6991, -0.3732, 0.7708, -0.3732, 0.7708, -0.2825, 0.6991, -0.2825, 0.6991, -0.2825, 0.7708, -0.2825, 0.7708, -0.03254, 0.6991, -0.03254, 0.509, 0.35, 0.509, 0.6619, 0.509, 0.6619, 0.509, 0.35, 0.6991, -0.5325, 0.7708, -0.5325, 0.7708, -0.4471, 0.6991, -0.4471, 0.9008, 1.022, 0.842, 1.022, 0.842, 1.022, 0.9008, 1.022, 0.6991, 0.6619, 0.7708, 0.6619, 0.7708, 0.6619, 0.6991, 0.6619, 0.6991, 0.35, 0.6991, -0.03254, 0.6991, -0.03254, 0.6991, 0.35, 0.6991, -0.4471, 0.7708, -0.4471, 0.7708, -0.3732, 0.6991, -0.3732, 0.842, 1.022, 0.7708, 1.022, 0.7708, 1.022, 0.842, 1.022, 0.5645, -0.4471, 0.64, -0.4471, 0.64, -0.3732, 0.5645, -0.3732, -0.001543, 0.6619, -0.001543, 0.35, -0.001543, 0.35, -0.001543, 0.6619, 0.5645, 0.6619, 0.64, 0.6619, 0.64, 0.6619, 0.5645, 0.6619, 0.6991, 0.6619, 0.7708, 0.6619, 0.7708, 0.6619, 0.6991, 0.6619, 0.5645, -0.5325, 0.64, -0.5325, 0.64, -0.4471, 0.5645, -0.4471, 0.3769, 0.6619, 0.304, 0.6619, 0.304, 0.6619, 0.3769, 0.6619, 0.5645, -0.2825, 0.64, -0.2825, 0.64, -0.03254, 0.5645, -0.03254, 0.5645, -0.3732, 0.64, -0.3732, 0.64, -0.2825, 0.5645, -0.2825, 0.5645, 1.022, 0.64, 1.022, 0.64, 1.272, 0.5645, 1.272, 0.6991, 1.022, 0.64, 1.022, 0.64, 1.022, 0.6991, 1.022, 0.9008, 0.6619, 0.9557, 0.6619, 0.9557, 0.6619, 0.9008, 0.6619, 0.4362, -0.3732, 0.509, -0.3732, 0.509, -0.2825, 0.4362, -0.2825, 0.4362, -0.2825, 0.509, -0.2825, 0.509, -0.03254, 0.4362, -0.03254, 0.7708, 0.6619, 0.6991, 0.6619, 0.6991, 0.6619, 0.7708, 0.6619, 0.4362, -0.5325, 0.509, -0.5325, 0.509, -0.4471, 0.4362, -0.4471, 0.6991, 1.022, 0.64, 1.022, 0.64, 1.022, 0.6991, 1.022, 0.4362, 0.6619, 0.509, 0.6619, 0.509, 0.6619, 0.4362, 0.6619, 0.4362, -0.03254, 0.509, -0.03254, 0.509, -0.03254, 0.4362, -0.03254, 0.4362, -0.4471, 0.509, -0.4471, 0.509, -0.3732, 0.4362, -0.3732, 0.5645, 1.022, 0.509, 1.022, 0.509, 1.022, 0.5645, 1.022, 0.304, -0.4471, 0.3769, -0.4471, 0.3769, -0.3732, 0.304, -0.3732, 0.842, -0.03254, 0.9008, -0.03254, 0.9008, -0.03254, 0.842, -0.03254, 0.304, 0.6619, 0.3769, 0.6619, 0.3769, 0.6619, 0.304, 0.6619, 0.304, 1.022, 0.2428, 1.022, 0.2428, 1.022, 0.304, 1.022, 0.304, -0.5325, 0.3769, -0.5325, 0.3769, -0.4471, 0.304, -0.4471, 0.304, 0.6619, 0.2428, 0.6619, 0.2428, 0.6619, 0.304, 0.6619, 0.304, -0.2825, 0.3769, -0.2825, 0.3769, -0.03254, 0.304, -0.03254, 0.304, -0.3732, 0.3769, -0.3732, 0.3769, -0.2825, 0.304, -0.2825, 0.7708, 1.022, 0.6991, 1.022, 0.6991, 1.022, 0.7708, 1.022, 0.4362, 1.022, 0.3769, 1.022, 0.3769, 1.022, 0.4362, 1.022, 0.1697, 1.022, 0.2428, 1.022, 0.2428, 1.272, 0.1697, 1.272, 0.1697, -0.3732, 0.2428, -0.3732, 0.2428, -0.2825, 0.1697, -0.2825, 0.1697, -0.2825, 0.2428, -0.2825, 0.2428, -0.03254, 0.1697, -0.03254, 0.3769, 0.6619, 0.3769, 0.35, 0.3769, 0.35, 0.3769, 0.6619, 0.1697, -0.5325, 0.2428, -0.5325, 0.2428, -0.4471, 0.1697, -0.4471, 0.9557, 1.022, 0.9008, 1.022, 0.9008, 1.022, 0.9557, 1.022, 0.1697, 0.6619, 0.2428, 0.6619, 0.2428, 0.6619, 0.1697, 0.6619, 0.304, -0.03254, 0.304, 0.35, 0.304, 0.35, 0.304, -0.03254, 0.1697, -0.4471, 0.2428, -0.4471, 0.2428, -0.3732, 0.1697, -0.3732, 0.1697, 0.6619, 0.2428, 0.6619, 0.2428, 0.6619, 0.1697, 0.6619, 0.04201, -0.4471, 0.1017, -0.4471, 0.1017, -0.3732, 0.04201, -0.3732, 0.2428, 0.6619, 0.2428, 0.35, 0.2428, 0.35, 0.2428, 0.6619, 0.04201, 0.6619, 0.1017, 0.6619, 0.1017, 0.6619, 0.04201, 0.6619, 0.04201, 0.6619, 0.1017, 0.6619, 0.1017, 0.6619, 0.04201, 0.6619, 0.04201, -0.5325, 0.1017, -0.5325, 0.1017, -0.4471, 0.04201, -0.4471, 0.509, 0.6619, 0.509, 0.35, 0.509, 0.35, 0.509, 0.6619, 0.04201, -0.2825, 0.1017, -0.2825, 0.1017, -0.03254, 0.04201, -0.03254, 0.04201, -0.3732, 0.1017, -0.3732, 0.1017, -0.2825, 0.04201, -0.2825, 0.04201, 1.022, 0.1017, 1.022, 0.1017, 1.272, 0.04201, 1.272, 0.1697, 1.022, 0.1017, 1.022, 0.1017, 1.022, 0.1697, 1.022, 1.003, 1.022, 0.9557, 1.022, 0.9557, 1.022, 1.003, 1.022, 0.9008, -0.4471, 0.9557, -0.4471, 0.9557, -0.3732, 0.9008, -0.3732, 0.9008, -0.03254, 0.9557, -0.03254, 0.9557, -0.03254, 0.9008, -0.03254, 0.9008, 0.6619, 0.9557, 0.6619, 0.9557, 0.6619, 0.9008, 0.6619, 0.1697, 1.022, 0.1017, 1.022, 0.1017, 1.022, 0.1697, 1.022, 0.9008, -0.5325, 0.9557, -0.5325, 0.9557, -0.4471, 0.9008, -0.4471, 0.6991, 0.6619, 0.64, 0.6619, 0.64, 0.6619, 0.6991, 0.6619, 0.9008, -0.2825, 0.9557, -0.2825, 0.9557, -0.03254, 0.9008, -0.03254, 0.9008, -0.3732, 0.9557, -0.3732, 0.9557, -0.2825, 0.9008, -0.2825, 0.9008, 1.022, 0.9557, 1.022, 0.9557, 1.272, 0.9008, 1.272, 0.9008, 1.022, 0.842, 1.022, 0.842, 1.022, 0.9008, 1.022, 0.7708, 1.022, 0.842, 1.022, 0.842, 1.272, 0.7708, 1.272, 0.7708, -0.3732, 0.842, -0.3732, 0.842, -0.2825, 0.7708, -0.2825, 0.7708, -0.2825, 0.842, -0.2825, 0.842, -0.03254, 0.7708, -0.03254, 0.3769, 0.35, 0.3769, 0.6619, 0.3769, 0.6619, 0.3769, 0.35, 0.7708, -0.5325, 0.842, -0.5325, 0.842, -0.4471, 0.7708, -0.4471, 0.1017, 1.022, 0.04201, 1.022, 0.04201, 1.022, 0.1017, 1.022, 0.7708, 0.6619, 0.842, 0.6619, 0.842, 0.6619, 0.7708, 0.6619, 0.509, 0.35, 0.4362, 0.35, 0.4362, 0.35, 0.509, 0.35, 0.7708, -0.4471, 0.842, -0.4471, 0.842, -0.3732, 0.7708, -0.3732, 0.7708, 1.022, 0.6991, 1.022, 0.6991, 1.022, 0.7708, 1.022, 0.64, -0.4471, 0.6991, -0.4471, 0.6991, -0.3732, 0.64, -0.3732, 0.5645, -0.03254, 0.64, -0.03254, 0.64, -0.03254, 0.5645, -0.03254, 0.64, 0.6619, 0.6991, 0.6619, 0.6991, 0.6619, 0.64, 0.6619, -0.001543, 0.6619, 0.04201, 0.6619, 0.04201, 0.6619, -0.001543, 0.6619, 0.64, -0.5325, 0.6991, -0.5325, 0.6991, -0.4471, 0.64, -0.4471, 0.4362, 0.35, 0.509, 0.35, 0.509, 0.35, 0.4362, 0.35, 0.64, -0.2825, 0.6991, -0.2825, 0.6991, -0.03254, 0.64, -0.03254, 0.64, -0.3732, 0.6991, -0.3732, 0.6991, -0.2825, 0.64, -0.2825, 0.64, 1.022, 0.6991, 1.022, 0.6991, 1.272, 0.64, 1.272, 0.64, 1.022, 0.5645, 1.022, 0.5645, 1.022, 0.64, 1.022, 0.509, 1.022, 0.5645, 1.022, 0.5645, 1.272, 0.509, 1.272, 0.509, -0.3732, 0.5645, -0.3732, 0.5645, -0.2825, 0.509, -0.2825, 0.509, -0.2825, 0.5645, -0.2825, 0.5645, -0.03254, 0.509, -0.03254, 0.04201, 0.35, 0.1017, 0.35, 0.1017, 0.35, 0.04201, 0.35, 0.509, -0.5325, 0.5645, -0.5325, 0.5645, -0.4471, 0.509, -0.4471, 0.9557, 0.6619, 1.003, 0.6619, 1.003, 0.6619, 0.9557, 0.6619, 0.509, 0.6619, 0.5645, 0.6619, 0.5645, 0.6619, 0.509, 0.6619, 0.1697, 0.35, 0.1697, -0.03254, 0.1697, -0.03254, 0.1697, 0.35, 0.509, -0.4471, 0.5645, -0.4471, 0.5645, -0.3732, 0.509, -0.3732, 0.3769, 0.6619, 0.4362, 0.6619, 0.4362, 0.6619, 0.3769, 0.6619, 0.3769, -0.4471, 0.4362, -0.4471, 0.4362, -0.3732, 0.3769, -0.3732, 0.64, -0.03254, 0.6991, -0.03254, 0.6991, -0.03254, 0.64, -0.03254, 0.3769, 0.6619, 0.4362, 0.6619, 0.4362, 0.6619, 0.3769, 0.6619, -0.001543, 1.022, -0.001543, 0.6619, -0.001543, 0.6619, -0.001543, 1.022, 0.3769, -0.5325, 0.4362, -0.5325, 0.4362, -0.4471, 0.3769, -0.4471, 0.3769, 0.35, 0.4362, 0.35, 0.4362, 0.35, 0.3769, 0.35, 0.3769, -0.2825, 0.4362, -0.2825, 0.4362, -0.03254, 0.3769, -0.03254, 0.3769, -0.3732, 0.4362, -0.3732, 0.4362, -0.2825, 0.3769, -0.2825, 0.3769, 1.022, 0.4362, 1.022, 0.4362, 1.272, 0.3769, 1.272, -0.001543, 0.6619, 0.04201, 0.6619, 0.04201, 0.6619, -0.001543, 0.6619, 0.2428, 1.022, 0.304, 1.022, 0.304, 1.272, 0.2428, 1.272, 0.2428, -0.3732, 0.304, -0.3732, 0.304, -0.2825, 0.2428, -0.2825, 0.2428, -0.2825, 0.304, -0.2825, 0.304, -0.03254, 0.2428, -0.03254, -0.001543, 0.35, 0.04201, 0.35, 0.04201, 0.35, -0.001543, 0.35, 0.2428, -0.5325, 0.304, -0.5325, 0.304, -0.4471, 0.2428, -0.4471, 0.6991, 0.6619, 0.7708, 0.6619, 0.7708, 0.6619, 0.6991, 0.6619, 0.2428, 0.6619, 0.304, 0.6619, 0.304, 0.6619, 0.2428, 0.6619, 0.04201, 0.35, -0.001543, 0.35, -0.001543, 0.35, 0.04201, 0.35, 0.2428, -0.4471, 0.304, -0.4471, 0.304, -0.3732, 0.2428, -0.3732, 0.2428, 1.022, 0.1697, 1.022, 0.1697, 1.022, 0.2428, 1.022, 0.1017, -0.4471, 0.1697, -0.4471, 0.1697, -0.3732, 0.1017, -0.3732, 0.304, -0.03254, 0.3769, -0.03254, 0.3769, -0.03254, 0.304, -0.03254, 0.1017, 0.6619, 0.1697, 0.6619, 0.1697, 0.6619, 0.1017, 0.6619, 0.4362, 0.6619, 0.509, 0.6619, 0.509, 0.6619, 0.4362, 0.6619, 0.1017, -0.5325, 0.1697, -0.5325, 0.1697, -0.4471, 0.1017, -0.4471, 0.2428, 0.6619, 0.1697, 0.6619, 0.1697, 0.6619, 0.2428, 0.6619, 0.1017, -0.2825, 0.1697, -0.2825, 0.1697, -0.03254, 0.1017, -0.03254, 0.1017, -0.3732, 0.1697, -0.3732, 0.1697, -0.2825, 0.1017, -0.2825, 0.1017, 1.022, 0.1697, 1.022, 0.1697, 1.272, 0.1017, 1.272, -0.001543, 1.022, 0.04201, 1.022, 0.04201, 1.272, -0.001543, 1.272, -0.001543, -0.3732, 0.04201, -0.3732, 0.04201, -0.2825, -0.001543, -0.2825, -0.001543, -0.2825, 0.04201, -0.2825, 0.04201, -0.03254, -0.001543, -0.03254, 0.842, 0.35, 0.9008, 0.35, 0.9008, 0.35, 0.842, 0.35, -0.001543, -0.5325, 0.04201, -0.5325, 0.04201, -0.4471, -0.001543, -0.4471, 0.7708, 0.6619, 0.842, 0.6619, 0.842, 0.6619, 0.7708, 0.6619, -0.001543, 0.6619, 0.04201, 0.6619, 0.04201, 0.6619, -0.001543, 0.6619, 0.7708, -0.03254, 0.842, -0.03254, 0.842, -0.03254, 0.7708, -0.03254, -0.001543, -0.4471, 0.04201, -0.4471, 0.04201, -0.3732, -0.001543, -0.3732, 0.1017, 1.022, 0.04201, 1.022, 0.04201, 1.022, 0.1017, 1.022, 1.003, 0.35, 1.003, 0.6619, 1.003, 0.6619, 1.003, 0.35, 0.1697, 0.6619, 0.1017, 0.6619, 0.1017, 0.6619, 0.1697, 0.6619, -0.001543, -0.03254, -0.001543, -0.03254, -0.001543, -0.03254, -0.001543, -0.03254, 0.1697, 0.35, 0.2428, 0.35, 0.2428, 0.35, 0.1697, 0.35, 0.9557, -0.03254, 0.9557, 0.35, 0.9557, 0.35, 0.9557, -0.03254, 0.2428, 0.35, 0.2428, 0.6619, 0.2428, 0.6619, 0.2428, 0.35, 0.2428, 0.6619, 0.1697, 0.6619, 0.1697, 0.6619, 0.2428, 0.6619, 0.3769, 0.6619, 0.3769, 0.35, 0.3769, 0.35, 0.3769, 0.6619, 0.9557, 0.35, 1.003, 0.35, 1.003, 0.35, 0.9557, 0.35, 0.9008, 0.6619, 0.9008, 0.35, 0.9008, 0.35, 0.9008, 0.6619, 0.9008, 0.35, 0.9557, 0.35, 0.9557, 0.35, 0.9008, 0.35, 0.1017, 0.35, 0.1697, 0.35, 0.1697, 0.35, 0.1017, 0.35, 0.1697, 0.35, 0.2428, 0.35, 0.2428, 0.35, 0.1697, 0.35, 0.4362, 0.6619, 0.3769, 0.6619, 0.3769, 0.6619, 0.4362, 0.6619, 0.1017, 0.6619, 0.1017, 0.35, 0.1017, 0.35, 0.1017, 0.6619, 0.509, 0.6619, 0.4362, 0.6619, 0.4362, 0.6619, 0.509, 0.6619, 0.2428, 0.35, 0.2428, 0.6619, 0.2428, 0.6619, 0.2428, 0.35, 0.64, 0.35, 0.6991, 0.35, 0.6991, 0.35, 0.64, 0.35, 0.6991, 0.35, 0.7708, 0.35, 0.7708, 0.35, 0.6991, 0.35, 0.64, 0.6619, 0.64, 0.35, 0.64, 0.35, 0.64, 0.6619, 1.003, 0.6619, 0.9557, 0.6619, 0.9557, 0.6619, 1.003, 0.6619, 0.7708, 0.35, 0.7708, 0.6619, 0.7708, 0.6619, 0.7708, 0.35, 0.9557, 0.6619, 0.9008, 0.6619, 0.9008, 0.6619, 0.9557, 0.6619, 0.1697, 0.6619, 0.1017, 0.6619, 0.1017, 0.6619, 0.1697, 0.6619, 0.3769, -0.03254, 0.4362, -0.03254, 0.4362, -0.03254, 0.3769, -0.03254, 0.04201, 0.6619, -0.001543, 0.6619, -0.001543, 0.6619, 0.04201, 0.6619, 0.1017, -0.03254, 0.1697, -0.03254, 0.1697, -0.03254, 0.1017, -0.03254, 0.2428, 0.35, 0.304, 0.35, 0.304, 0.35, 0.2428, 0.35, 0.04201, 0.35, 0.1017, 0.35, 0.1017, 0.35, 0.04201, 0.35, 0.04201, -0.03254, 0.1017, -0.03254, 0.1017, -0.03254, 0.04201, -0.03254, 0.304, 0.6619, 0.2428, 0.6619, 0.2428, 0.6619, 0.304, 0.6619, 0.1017, 0.6619, 0.04201, 0.6619, 0.04201, 0.6619, 0.1017, 0.6619, 0.509, 0.35, 0.5645, 0.35, 0.5645, 0.35, 0.509, 0.35, -0.001543, 0.6619, -0.001543, 0.35, -0.001543, 0.35, -0.001543, 0.6619, 0.5645, 0.35, 0.64, 0.35, 0.64, 0.35, 0.5645, 0.35, 0.842, 0.6619, 0.7708, 0.6619, 0.7708, 0.6619, 0.842, 0.6619, 0.9008, 0.6619, 0.842, 0.6619, 0.842, 0.6619, 0.9008, 0.6619, 0.1017, 0.6619, 0.04201, 0.6619, 0.04201, 0.6619, 0.1017, 0.6619, 0.1017, 0.35, 0.1017, 0.6619, 0.1017, 0.6619, 0.1017, 0.35, 0.2428, 0.6619, 0.2428, 0.35, 0.2428, 0.35, 0.2428, 0.6619, 0.04201, 0.6619, -0.001543, 0.6619, -0.001543, 0.6619, 0.04201, 0.6619, 0.64, 0.35, 0.64, 0.6619, 0.64, 0.6619, 0.64, 0.35, 0.2428, 0.35, 0.304, 0.35, 0.304, 0.35, 0.2428, 0.35, 0.7708, 0.6619, 0.7708, 0.35, 0.7708, 0.35, 0.7708, 0.6619, 0.304, 0.35, 0.3769, 0.35, 0.3769, 0.35, 0.304, 0.35, 0.5645, 0.6619, 0.509, 0.6619, 0.509, 0.6619, 0.5645, 0.6619, 0.64, 0.6619, 0.5645, 0.6619, 0.5645, 0.6619, 0.64, 0.6619, 0.7708, 0.35, 0.842, 0.35, 0.842, 0.35, 0.7708, 0.35, 0.1697, 0.35, 0.2428, 0.35, 0.2428, 0.35, 0.1697, 0.35, 0.1697, 0.35, 0.1017, 0.35, 0.1017, 0.35, 0.1697, 0.35, 0.5645, 0.35, 0.509, 0.35, 0.509, 0.35, 0.5645, 0.35, 0.1697, -0.03254, 0.2428, -0.03254, 0.2428, 0.35, 0.1697, 0.35, 0.4362, -0.03254, 0.509, -0.03254, 0.509, -0.03254, 0.4362, -0.03254, 0.64, 0.35, 0.64, 0.6619, 0.64, 0.6619, 0.64, 0.35, 0.2428, -0.03254, 0.304, -0.03254, 0.304, 0.35, 0.2428, 0.35, 0.3769, 0.35, 0.4362, 0.35, 0.4362, 0.35, 0.3769, 0.35, 0.842, -0.03254, 0.842, 0.35, 0.842, 0.35, 0.842, -0.03254, 0.5645, 0.35, 0.509, 0.35, 0.509, 0.35, 0.5645, 0.35, 0.9557, -0.03254, 1.003, -0.03254, 1.003, -0.03254, 0.9557, -0.03254, 0.509, -0.03254, 0.5645, -0.03254, 0.5645, -0.03254, 0.509, -0.03254, 0.04201, -0.03254, 0.04201, 0.35, 0.04201, 0.35, 0.04201, -0.03254, 0.2428, 0.35, 0.1697, 0.35, 0.1697, 0.35, 0.2428, 0.35, 0.1697, -0.03254, 0.2428, -0.03254, 0.2428, -0.03254, 0.1697, -0.03254, 1.003, -0.03254, 1.003, 0.35, 1.003, 0.35, 1.003, -0.03254, 0.4362, 0.35, 0.4362, -0.03254, 0.4362, -0.03254, 0.4362, 0.35, 0.7708, 0.35, 0.6991, 0.35, 0.6991, 0.35, 0.7708, 0.35, -0.001543, -0.03254, 0.04201, -0.03254, 0.04201, -0.03254, -0.001543, -0.03254, 0.5645, -0.03254, 0.5645, 0.35, 0.5645, 0.35, 0.5645, -0.03254, 0.6991, -0.03254, 0.7708, -0.03254, 0.7708, -0.03254, 0.6991, -0.03254, 0.304, 0.35, 0.2428, 0.35, 0.2428, 0.35, 0.304, 0.35, 0.2428, -0.03254, 0.304, -0.03254, 0.304, -0.03254, 0.2428, -0.03254, 0.9557, 0.35, 0.9557, -0.03254, 0.9557, -0.03254, 0.9557, 0.35, 0.4362, 0.35, 0.509, 0.35, 0.509, 0.35, 0.4362, 0.35, 0.842, 0.35, 0.7708, 0.35, 0.7708, 0.35, 0.842, 0.35, 0.4362, 0.6619, 0.3769, 0.6619, 0.3769, 0.6619, 0.4362, 0.6619, 0.509, 0.6619, 0.4362, 0.6619, 0.4362, 0.6619, 0.509, 0.6619, 0.304, -0.03254, 0.3769, -0.03254, 0.3769, 0.35, 0.304, 0.35, 0.1017, -0.03254, 0.1697, -0.03254, 0.1697, -0.03254, 0.1017, -0.03254, 0.3769, 0.35, 0.3769, -0.03254, 0.3769, -0.03254, 0.3769, 0.35, 0.509, 0.35, 0.509, 0.6619, 0.509, 0.6619, 0.509, 0.35, 0.4362, 0.35, 0.3769, 0.35, 0.3769, 0.35, 0.4362, 0.35, 0.5645, 0.35, 0.64, 0.35, 0.64, 0.35, 0.5645, 0.35, 0.304, 0.6619, 0.2428, 0.6619, 0.2428, 0.6619, 0.304, 0.6619, 0.64, 0.6619, 0.5645, 0.6619, 0.5645, 0.6619, 0.64, 0.6619, 0.842, 0.6619, 0.7708, 0.6619, 0.7708, 0.6619, 0.842, 0.6619, 0.04201, 0.35, 0.1017, 0.35, 0.1017, 0.35, 0.04201, 0.35, 0.3769, 0.35, 0.3769, 0.6619, 0.3769, 0.6619, 0.3769, 0.35, 0.9008, 0.35, 0.9008, 0.6619, 0.9008, 0.6619, 0.9008, 0.35, 0.1017, 0.6619, 0.04201, 0.6619, 0.04201, 0.6619, 0.1017, 0.6619, 0.509, 0.6619, 0.509, 0.35, 0.509, 0.35, 0.509, 0.6619, -0.001543, 0.35, 0.04201, 0.35, 0.04201, 0.35, -0.001543, 0.35, 0.9008, 0.6619, 0.842, 0.6619, 0.842, 0.6619, 0.9008, 0.6619, 0.04201, 0.35, 0.04201, -0.03254, 0.04201, -0.03254, 0.04201, 0.35, 0.9008, 0.35, 0.9008, 0.6619, 0.9008, 0.6619, 0.9008, 0.35, 0.842, 0.35, 0.9008, 0.35, 0.9008, 0.35, 0.842, 0.35, 0.304, 0.35, 0.304, -0.03254, 0.304, -0.03254, 0.304, 0.35, 0.842, 0.6619, 0.7708, 0.6619, 0.7708, 0.6619, 0.842, 0.6619, 0.5645, 0.35, 0.5645, -0.03254, 0.5645, -0.03254, 0.5645, 0.35, 0.842, 0.35, 0.842, -0.03254, 0.842, -0.03254, 0.842, 0.35, 0.1697, -0.03254, 0.1697, 0.35, 0.1697, 0.35, 0.1697, -0.03254, 0.4362, -0.03254, 0.4362, 0.35, 0.4362, 0.35, 0.4362, -0.03254, 0.6991, -0.03254, 0.6991, 0.35, 0.6991, 0.35, 0.6991, -0.03254, 0.7708, 0.35, 0.842, 0.35, 0.842, 0.35, 0.7708, 0.35, 0.9557, -0.03254, 0.9557, 0.35, 0.9557, 0.35, 0.9557, -0.03254, 0.64, 0.6619, 0.5645, 0.6619, 0.5645, 0.6619, 0.64, 0.6619, 0.7708, 0.6619, 0.7708, 0.35, 0.7708, 0.35, 0.7708, 0.6619, 0.1017, 0.35, 0.04201, 0.35, 0.04201, 0.35, 0.1017, 0.35, 0.5645, 0.35, 0.64, 0.35, 0.64, 0.35, 0.5645, 0.35, 0.1697, 0.35, 0.1017, 0.35, 0.1017, 0.35, 0.1697, 0.35, 0.64, 0.35, 0.64, 0.6619, 0.64, 0.6619, 0.64, 0.35, 0.4362, 0.35, 0.3769, 0.35, 0.3769, 0.35, 0.4362, 0.35, 0.3769, 0.35, 0.304, 0.35, 0.304, 0.35, 0.3769, 0.35, 0.6991, 0.35, 0.64, 0.35, 0.64, 0.35, 0.6991, 0.35, 0.64, 0.35, 0.5645, 0.35, 0.5645, 0.35, 0.64, 0.35, 0.9008, 0.35, 0.842, 0.35, 0.842, 0.35, 0.9008, 0.35, 0.5645, 0.6619, 0.509, 0.6619, 0.509, 0.6619, 0.5645, 0.6619, 0.9557, 0.35, 0.9008, 0.35, 0.9008, 0.35, 0.9557, 0.35, 0.3769, 0.6619, 0.304, 0.6619, 0.304, 0.6619, 0.3769, 0.6619, 0.509, 0.35, 0.5645, 0.35, 0.5645, 0.35, 0.509, 0.35, 0.304, 0.35, 0.3769, 0.35, 0.3769, 0.35, 0.304, 0.35, 0.509, 0.6619, 0.509, 0.35, 0.509, 0.35, 0.509, 0.6619, 0.3769, 0.35, 0.3769, 0.6619, 0.3769, 0.6619, 0.3769, 0.35, 0.509, -0.03254, 0.5645, -0.03254, 0.5645, -0.03254, 0.509, -0.03254, 0.5645, -0.03254, 0.5645, 0.35, 0.5645, 0.35, 0.5645, -0.03254, 0.7708, 0.6619, 0.7708, 0.35, 0.7708, 0.35, 0.7708, 0.6619, 0.04201, 0.35, 0.1017, 0.35, 0.1017, 0.6619, 0.04201, 0.6619, 0.64, 0.6619, 0.5645, 0.6619, 0.5645, 0.6619, 0.64, 0.6619, 0.6991, 0.35, 0.6991, -0.03254, 0.6991, -0.03254, 0.6991, 0.35, 0.7708, 0.35, 0.842, 0.35, 0.842, 0.35, 0.7708, 0.35, -0.001543, 0.35, 0.04201, 0.35, 0.04201, 0.6619, -0.001543, 0.6619, 0.7708, 0.35, 0.842, 0.35, 0.842, 0.35, 0.7708, 0.35, 0.5645, 0.35, 0.64, 0.35, 0.64, 0.35, 0.5645, 0.35, 0.2428, 0.35, 0.304, 0.35, 0.304, 0.35, 0.2428, 0.35, 0.7708, 0.6619, 0.7708, 0.35, 0.7708, 0.35, 0.7708, 0.6619, 0.2428, 0.6619, 0.2428, 0.35, 0.2428, 0.35, 0.2428, 0.6619, 0.64, 0.35, 0.64, 0.6619, 0.64, 0.6619, 0.64, 0.35, 0.3769, 0.6619, 0.304, 0.6619, 0.304, 0.6619, 0.3769, 0.6619, 0.04201, 0.6619, -0.001543, 0.6619, -0.001543, 0.6619, 0.04201, 0.6619, 0.1017, 0.35, 0.1017, 0.6619, 0.1017, 0.6619, 0.1017, 0.35, 0.5645, 0.6619, 0.509, 0.6619, 0.509, 0.6619, 0.5645, 0.6619, 0.304, 0.35, 0.3769, 0.35, 0.3769, 0.35, 0.304, 0.35, -0.001543, 0.6619, -0.001543, 0.35, -0.001543, 0.35, -0.001543, 0.6619, 0.9008, 0.6619, 0.842, 0.6619, 0.842, 0.6619, 0.9008, 0.6619, 0.509, 0.35, 0.5645, 0.35, 0.5645, 0.35, 0.509, 0.35, -0.001543, 0.35, 0.04201, 0.35, 0.04201, 0.35, -0.001543, 0.35, 0.842, 0.35, 0.9008, 0.35, 0.9008, 0.35, 0.842, 0.35, 0.3769, 1.022, 0.3769, 1.022, 0.3769, 1.022, 0.3769, 1.022, 0.64, 1.022, 0.5645, 1.022, 0.5645, 1.022, 0.64, 1.022, 0.4362, 1.022, 0.3769, 1.022, 0.3769, 1.022, 0.4362, 1.022, 0.842, 0.6619, 0.9008, 0.6619, 0.9008, 0.6619, 0.842, 0.6619, -0.001543, 1.022, -0.001543, 0.6619, -0.001543, 0.6619, -0.001543, 1.022, 0.3769, 1.022, 0.3769, 1.272, 0.3769, 1.272, 0.3769, 1.022, 0.9008, 1.022, 0.842, 1.022, 0.842, 1.022, 0.9008, 1.022, 1.003, 0.6619, 1.003, 1.022, 1.003, 1.022, 1.003, 0.6619, 0.304, 0.6619, 0.3769, 0.6619, 0.3769, 0.6619, 0.304, 0.6619, 0.509, 0.6619, 0.5645, 0.6619, 0.5645, 0.6619, 0.509, 0.6619, 0.509, 1.022, 0.509, 1.272, 0.509, 1.272, 0.509, 1.022, 0.04201, 1.022, -0.001543, 1.022, -0.001543, 1.022, 0.04201, 1.022, 0.4362, 1.022, 0.4362, 1.022, 0.4362, 1.022, 0.4362, 1.022, 0.509, -0.5325, 0.4362, -0.5325, 0.4362, -0.5325, 0.509, -0.5325, 0.9557, 0.6619, 1.003, 0.6619, 1.003, 0.6619, 0.9557, 0.6619, 1.003, 1.022, 0.9557, 1.022, 0.9557, 1.022, 1.003, 1.022, 0.304, 0.6619, 0.3769, 0.6619, 0.3769, 0.6619, 0.304, 0.6619, 0.64, 0.6619, 0.6991, 0.6619, 0.6991, 0.6619, 0.64, 0.6619, 0.5645, 0.6619, 0.64, 0.6619, 0.64, 0.6619, 0.5645, 0.6619, 0.9557, 1.022, 0.9008, 1.022, 0.9008, 1.022, 0.9557, 1.022, 0.842, 0.6619, 0.9008, 0.6619, 0.9008, 0.6619, 0.842, 0.6619, 0.9008, 0.6619, 0.9557, 0.6619, 0.9557, 0.6619, 0.9008, 0.6619, 0.04201, 1.022, -0.001543, 1.022, -0.001543, 1.022, 0.04201, 1.022, 0.4362, 0.6619, 0.509, 0.6619, 0.509, 0.6619, 0.4362, 0.6619, 0.64, 0.6619, 0.6991, 0.6619, 0.6991, 0.6619, 0.64, 0.6619, 0.64, 1.022, 0.64, 1.022, 0.64, 1.022, 0.64, 1.022, 0.1697, 1.022, 0.1697, 1.022, 0.1697, 1.022, 0.1697, 1.022, 0.842, 1.022, 0.7708, 1.022, 0.7708, 1.022, 0.842, 1.022, 0.7708, 1.022, 0.6991, 1.022, 0.6991, 1.022, 0.7708, 1.022, 1.003, 0.6619, 1.003, 1.022, 1.003, 1.022, 1.003, 0.6619, 1.003, 1.022, 0.9557, 1.022, 0.9557, 1.022, 1.003, 1.022, 0.2428, 0.6619, 0.304, 0.6619, 0.304, 0.6619, 0.2428, 0.6619, 0.1697, 0.6619, 0.2428, 0.6619, 0.2428, 0.6619, 0.1697, 0.6619, 0.509, 0.6619, 0.5645, 0.6619, 0.5645, 0.6619, 0.509, 0.6619, 0.6991, -0.03254, 0.7708, -0.03254, 0.7708, 0.35, 0.6991, 0.35, 0.4362, -0.03254, 0.509, -0.03254, 0.509, 0.35, 0.4362, 0.35, 0.7708, -0.03254, 0.842, -0.03254, 0.842, 0.35, 0.7708, 0.35, 0.509, -0.03254, 0.5645, -0.03254, 0.5645, 0.35, 0.509, 0.35, 0.04201, -0.03254, 0.1017, -0.03254, 0.1017, 0.35, 0.04201, 0.35, 0.1017, -0.03254, 0.1697, -0.03254, 0.1697, 0.35, 0.1017, 0.35, 0.842, 0.35, 0.9008, 0.35, 0.9008, 0.6619, 0.842, 0.6619, 0.5645, 0.35, 0.64, 0.35, 0.64, 0.6619, 0.5645, 0.6619, 0.304, 0.35, 0.3769, 0.35, 0.3769, 0.6619, 0.304, 0.6619, 0.7708, 0.35, 0.842, 0.35, 0.842, 0.6619, 0.7708, 0.6619, 0.509, 0.35, 0.5645, 0.35, 0.5645, 0.6619, 0.509, 0.6619, 0.2428, 0.35, 0.304, 0.35, 0.304, 0.6619, 0.2428, 0.6619, 0.509, 0.35, 0.4362, 0.35, 0.4362, 0.35, 0.509, 0.35, 0.5645, 0.6619, 0.509, 0.6619, 0.509, 0.6619, 0.5645, 0.6619, 0.1697, -0.03254, 0.1697, 0.35, 0.1697, 0.35, 0.1697, -0.03254, 0.3769, 0.6619, 0.304, 0.6619, 0.304, 0.6619, 0.3769, 0.6619, 0.509, 0.35, 0.5645, 0.35, 0.5645, 0.35, 0.509, 0.35, 0.4362, 0.35, 0.4362, -0.03254, 0.4362, -0.03254, 0.4362, 0.35, 0.04201, -0.03254, 0.1017, -0.03254, 0.1017, -0.03254, 0.04201, -0.03254, 0.304, 0.35, 0.3769, 0.35, 0.3769, 0.35, 0.304, 0.35, 0.509, 0.6619, 0.509, 0.35, 0.509, 0.35, 0.509, 0.6619, 0.1017, 0.35, 0.04201, 0.35, 0.04201, 0.35, 0.1017, 0.35, 0.3769, 0.35, 0.3769, 0.6619, 0.3769, 0.6619, 0.3769, 0.35, 0.04201, 0.35, 0.04201, -0.03254, 0.04201, -0.03254, 0.04201, 0.35, 0.304, 0.6619, 0.2428, 0.6619, 0.2428, 0.6619, 0.304, 0.6619, 0.2428, 0.35, 0.304, 0.35, 0.304, 0.35, 0.2428, 0.35, 0.2428, 0.6619, 0.2428, 0.35, 0.2428, 0.35, 0.2428, 0.6619, 0.842, -0.03254, 0.842, 0.35, 0.842, 0.35, 0.842, -0.03254, 0.9008, 0.6619, 0.842, 0.6619, 0.842, 0.6619, 0.9008, 0.6619, 0.9008, 0.35, 0.9008, 0.6619, 0.9008, 0.6619, 0.9008, 0.35, 0.6991, -0.03254, 0.7708, -0.03254, 0.7708, -0.03254, 0.6991, -0.03254, 0.7708, -0.03254, 0.842, -0.03254, 0.842, -0.03254, 0.7708, -0.03254, 0.842, 0.35, 0.9008, 0.35, 0.9008, 0.35, 0.842, 0.35, 0.842, 0.6619, 0.7708, 0.6619, 0.7708, 0.6619, 0.842, 0.6619, 0.7708, 0.35, 0.6991, 0.35, 0.6991, 0.35, 0.7708, 0.35, 0.842, 0.35, 0.7708, 0.35, 0.7708, 0.35, 0.842, 0.35, -0.001543, 0.35, -0.001543, 0.35, -0.001543, 0.35, -0.001543, 0.35, 0.2428, 0.6619, 0.1697, 0.6619, 0.1697, 0.6619, 0.2428, 0.6619, -0.001543, 0.35, -0.2515, 0.35, -0.2515, 0.35, -0.001543, 0.35, 0.4362, -0.03254, 0.4362, 0.35, 0.4362, 0.35, 0.4362, -0.03254, -0.001543, -0.3732, -0.001543, -0.2825, -0.001543, -0.2825, -0.001543, -0.3732, 0.4362, 0.35, 0.509, 0.35, 0.509, 0.35, 0.4362, 0.35, 0.5645, 0.35, 0.5645, -0.03254, 0.5645, -0.03254, 0.5645, 0.35, 0.509, 0.6619, 0.4362, 0.6619, 0.4362, 0.6619, 0.509, 0.6619, 0.64, 0.35, 0.5645, 0.35, 0.5645, 0.35, 0.64, 0.35, -0.001543, -0.2825, -0.001543, -0.03254, -0.001543, -0.03254, -0.001543, -0.2825, 0.5645, -0.03254, 0.64, -0.03254, 0.64, -0.03254, 0.5645, -0.03254, 0.6991, 0.35, 0.7708, 0.35, 0.7708, 0.35, 0.6991, 0.35, 0.6991, -0.03254, 0.6991, 0.35, 0.6991, 0.35, 0.6991, -0.03254, 0.7708, 0.6619, 0.6991, 0.6619, 0.6991, 0.6619, 0.7708, 0.6619, 0.842, 0.35, 0.842, -0.03254, 0.842, -0.03254, 0.842, 0.35, 0.9008, 0.35, 0.842, 0.35, 0.842, 0.35, 0.9008, 0.35, 0.842, -0.03254, 0.9008, -0.03254, 0.9008, -0.03254, 0.842, -0.03254, 0.9008, -0.03254, 0.9557, -0.03254, 0.9557, -0.03254, 0.9008, -0.03254, 0.1017, 0.35, 0.1697, 0.35, 0.1697, 0.35, 0.1017, 0.35, 0.9557, 0.6619, 0.9008, 0.6619, 0.9008, 0.6619, 0.9557, 0.6619, 0.9008, 0.35, 0.842, 0.35, 0.842, 0.35, 0.9008, 0.35, 0.9557, 0.35, 0.9008, 0.35, 0.9008, 0.35, 0.9557, 0.35, 0.1017, 0.6619, 0.1017, 0.35, 0.1017, 0.35, 0.1017, 0.6619, 0.9008, 0.35, 0.9557, 0.35, 0.9557, 0.35, 0.9008, 0.35, 0.842, 0.35, 0.842, -0.03254, 0.842, -0.03254, 0.842, 0.35, -0.001543, -0.03254, 0.04201, -0.03254, 0.04201, -0.03254, -0.001543, -0.03254, -0.001543, -0.3732, -0.001543, -0.2825, -0.001543, -0.2825, -0.001543, -0.3732, 1.003, 0.6619, 0.9557, 0.6619, 0.9557, 0.6619, 1.003, 0.6619, 0.9008, 0.6619, 0.9008, 0.35, 0.9008, 0.35, 0.9008, 0.6619, 0.6991, -0.03254, 0.6991, 0.35, 0.6991, 0.35, 0.6991, -0.03254, 0.04201, -0.03254, 0.04201, 0.35, 0.04201, 0.35, 0.04201, -0.03254, 0.64, -0.03254, 0.6991, -0.03254, 0.6991, -0.03254, 0.64, -0.03254, 0.9557, 0.35, 1.003, 0.35, 1.003, 0.35, 0.9557, 0.35, 0.7708, 0.35, 0.7708, 0.6619, 0.7708, 0.6619, 0.7708, 0.35, 0.5645, -0.03254, 0.64, -0.03254, 0.64, -0.03254, 0.5645, -0.03254, 0.6991, 0.35, 0.64, 0.35, 0.64, 0.35, 0.6991, 0.35, 0.6991, 0.6619, 0.64, 0.6619, 0.64, 0.6619, 0.6991, 0.6619, -0.001543, 0.35, -0.001543, 0.35, -0.001543, 0.35, -0.001543, 0.35, 0.64, 0.35, 0.5645, 0.35, 0.5645, 0.35, 0.64, 0.35, 0.04201, 0.35, -0.001543, 0.35, -0.001543, 0.35, 0.04201, 0.35, -0.001543, 0.35, -0.2515, 0.35, -0.2515, 0.35, -0.001543, 0.35, 0.7708, 0.6619, 0.6991, 0.6619, 0.6991, 0.6619, 0.7708, 0.6619, 0.64, 0.35, 0.6991, 0.35, 0.6991, 0.35, 0.64, 0.35, 0.5645, 0.35, 0.5645, -0.03254, 0.5645, -0.03254, 0.5645, 0.35, 0.3769, -0.03254, 0.4362, -0.03254, 0.4362, -0.03254, 0.3769, -0.03254, 0.6991, 0.35, 0.7708, 0.35, 0.7708, 0.35, 0.6991, 0.35, 0.64, 0.6619, 0.64, 0.35, 0.64, 0.35, 0.64, 0.6619, 0.4362, -0.03254, 0.4362, 0.35, 0.4362, 0.35, 0.4362, -0.03254, 0.9557, -0.03254, 1.003, -0.03254, 1.003, 0.35, 0.9557, 0.35, -0.2515, -0.03254, -0.001543, -0.03254, -0.001543, 0.35, -0.2515, 0.35, 0.9557, 0.35, 1.003, 0.35, 1.003, 0.6619, 0.9557, 0.6619, 0.6991, 0.35, 0.7708, 0.35, 0.7708, 0.6619, 0.6991, 0.6619, 0.3769, 0.6619, 0.3769, 0.35, 0.3769, 0.35, 0.3769, 0.6619, 0.1697, 0.35, 0.2428, 0.35, 0.2428, 0.6619, 0.1697, 0.6619, 0.9008, 0.35, 0.9557, 0.35, 0.9557, 0.6619, 0.9008, 0.6619, 0.64, 0.35, 0.6991, 0.35, 0.6991, 0.6619, 0.64, 0.6619, 0.509, 0.6619, 0.4362, 0.6619, 0.4362, 0.6619, 0.509, 0.6619, 0.1017, 0.35, 0.1697, 0.35, 0.1697, 0.6619, 0.1017, 0.6619, -0.001543, -0.03254, 0.04201, -0.03254, 0.04201, 0.35, -0.001543, 0.35, -0.001543, 0.35, -0.001543, -0.03254, -0.001543, -0.03254, -0.001543, 0.35, 0.842, -0.03254, 0.9008, -0.03254, 0.9008, 0.35, 0.842, 0.35, 0.5645, -0.03254, 0.64, -0.03254, 0.64, 0.35, 0.5645, 0.35, 0.9008, -0.03254, 0.9557, -0.03254, 0.9557, 0.35, 0.9008, 0.35, 0.64, -0.03254, 0.6991, -0.03254, 0.6991, 0.35, 0.64, 0.35, 0.3769, -0.03254, 0.4362, -0.03254, 0.4362, 0.35, 0.3769, 0.35, 1.003, 0.35, 1.003, 0.6619, 1.003, 0.6619, 1.003, 0.35, 0.9557, 0.6619, 0.9008, 0.6619, 0.9008, 0.6619, 0.9557, 0.6619, 1.003, -0.03254, 1.003, 0.35, 1.003, 0.35, 1.003, -0.03254, -0.001543, -0.03254, 0.04201, -0.03254, 0.04201, -0.03254, -0.001543, -0.03254, 0.9008, 0.35, 0.9557, 0.35, 0.9557, 0.35, 0.9008, 0.35, 0.9008, 0.6619, 0.9008, 0.35, 0.9008, 0.35, 0.9008, 0.6619, 0.04201, 0.35, -0.001543, 0.35, -0.001543, 0.35, 0.04201, 0.35, 0.7708, 0.35, 0.7708, 0.6619, 0.7708, 0.6619, 0.7708, 0.35, 0.04201, -0.03254, 0.04201, 0.35, 0.04201, 0.35, 0.04201, -0.03254, 0.6991, 0.6619, 0.64, 0.6619, 0.64, 0.6619, 0.6991, 0.6619, -0.001543, -0.03254, -0.001543, -0.03254, -0.001543, -0.03254, -0.001543, -0.03254, 0.64, 0.35, 0.6991, 0.35, 0.6991, 0.35, 0.64, 0.35, 0.9008, -0.03254, 0.9557, -0.03254, 0.9557, -0.03254, 0.9008, -0.03254, 0.64, 0.6619, 0.64, 0.35, 0.64, 0.35, 0.64, 0.6619, 0.9557, 0.35, 0.9008, 0.35, 0.9008, 0.35, 0.9557, 0.35, 0.509, 0.35, 0.509, 0.6619, 0.509, 0.6619, 0.509, 0.35, 0.4362, 0.6619, 0.3769, 0.6619, 0.3769, 0.6619, 0.4362, 0.6619, 0.64, -0.03254, 0.6991, -0.03254, 0.6991, -0.03254, 0.64, -0.03254, 0.3769, 0.35, 0.4362, 0.35, 0.4362, 0.35, 0.3769, 0.35, 0.6991, 0.35, 0.64, 0.35, 0.64, 0.35, 0.6991, 0.35, 0.3769, 0.6619, 0.3769, 0.35, 0.3769, 0.35, 0.3769, 0.6619, 0.2428, 0.35, 0.2428, 0.6619, 0.2428, 0.6619, 0.2428, 0.35, 0.9557, -0.03254, 1.003, -0.03254, 1.003, -0.03254, 0.9557, -0.03254, 0.3769, -0.03254, 0.4362, -0.03254, 0.4362, -0.03254, 0.3769, -0.03254, 0.1697, 0.6619, 0.1017, 0.6619, 0.1017, 0.6619, 0.1697, 0.6619, 1.003, 0.35, 0.9557, 0.35, 0.9557, 0.35, 1.003, 0.35, 0.4362, 0.35, 0.3769, 0.35, 0.3769, 0.35, 0.4362, 0.35, 0.1017, 0.35, 0.1697, 0.35, 0.1697, 0.35, 0.1017, 0.35, 0.9557, 0.35, 0.9557, -0.03254, 0.9557, -0.03254, 0.9557, 0.35, 0.3769, 0.35, 0.3769, -0.03254, 0.3769, -0.03254, 0.3769, 0.35, 0.1017, 0.6619, 0.1017, 0.35, 0.1017, 0.35, 0.1017, 0.6619, 0.9557, -0.03254, 0.9557, 0.35, 0.9557, 0.35, 0.9557, -0.03254, 1.003, 0.6619, 0.9557, 0.6619, 0.9557, 0.6619, 1.003, 0.6619, 0.842, -0.03254, 0.9008, -0.03254, 0.9008, -0.03254, 0.842, -0.03254, 0.9557, 0.35, 1.003, 0.35, 1.003, 0.35, 0.9557, 0.35, 0.4362, 0.35, 0.509, 0.35, 0.509, 0.6619, 0.4362, 0.6619, 0.3769, 0.35, 0.4362, 0.35, 0.4362, 0.6619, 0.3769, 0.6619, 0.4362, 0.6619, 0.3769, 0.6619, 0.3769, 0.6619, 0.4362, 0.6619, 0.4362, 0.35, 0.509, 0.35, 0.509, 0.35, 0.4362, 0.35, 0.3769, 0.35, 0.4362, 0.35, 0.4362, 0.35, 0.3769, 0.35, 0.509, 0.35, 0.509, 0.6619, 0.509, 0.6619, 0.509, 0.35, 0.64, 1.022, 0.5645, 1.022, 0.5645, 1.022, 0.64, 1.022, 0.4362, 1.022, 0.509, 1.022, 0.509, 1.272, 0.4362, 1.272, 0.3769, 1.022, 0.304, 1.022, 0.304, 1.022, 0.3769, 1.022, 0.304, 1.022, 0.3769, 1.022, 0.3769, 1.272, 0.304, 1.272, 0.4362, 1.022, 0.3769, 1.022, 0.3769, 1.022, 0.4362, 1.022, 0.304, 1.022, 0.2428, 1.022, 0.2428, 1.022, 0.304, 1.022, 0.509, 1.022, 0.4362, 1.022, 0.4362, 1.022, 0.509, 1.022, 0.3769, 1.022, 0.304, 1.022, 0.304, 1.022, 0.3769, 1.022, 0.9557, 0.6619, 1.003, 0.6619, 1.003, 1.022, 0.9557, 1.022, 0.842, 0.6619, 0.9008, 0.6619, 0.9008, 1.022, 0.842, 1.022, 0.6991, 0.6619, 0.7708, 0.6619, 0.7708, 1.022, 0.6991, 1.022, 0.5645, 0.6619, 0.64, 0.6619, 0.64, 1.022, 0.5645, 1.022, 0.4362, 0.6619, 0.509, 0.6619, 0.509, 1.022, 0.4362, 1.022, 0.304, 0.6619, 0.3769, 0.6619, 0.3769, 1.022, 0.304, 1.022, 0.1697, 0.6619, 0.2428, 0.6619, 0.2428, 1.022, 0.1697, 1.022, 0.04201, 0.6619, 0.1017, 0.6619, 0.1017, 1.022, 0.04201, 1.022, 0.9008, 0.6619, 0.9557, 0.6619, 0.9557, 1.022, 0.9008, 1.022, 0.7708, 0.6619, 0.842, 0.6619, 0.842, 1.022, 0.7708, 1.022, 0.64, 0.6619, 0.6991, 0.6619, 0.6991, 1.022, 0.64, 1.022, 0.509, 0.6619, 0.5645, 0.6619, 0.5645, 1.022, 0.509, 1.022, 0.3769, 0.6619, 0.4362, 0.6619, 0.4362, 1.022, 0.3769, 1.022, 0.2428, 0.6619, 0.304, 0.6619, 0.304, 1.022, 0.2428, 1.022, 0.1017, 0.6619, 0.1697, 0.6619, 0.1697, 1.022, 0.1017, 1.022, -0.001543, 0.6619, 0.04201, 0.6619, 0.04201, 1.022, -0.001543, 1.022, 0.304, 1.022, 0.2428, 1.022, 0.2428, 1.022, 0.304, 1.022, 0.2428, 1.022, 0.1697, 1.022, 0.1697, 1.022, 0.2428, 1.022, 0.5645, 1.022, 0.509, 1.022, 0.509, 1.022, 0.5645, 1.022, 0.509, 1.022, 0.4362, 1.022, 0.4362, 1.022, 0.509, 1.022, 0.1017, 1.022, 0.04201, 1.022, 0.04201, 1.022, 0.1017, 1.022, 0.3769, -0.5325, 0.304, -0.5325, 0.304, -0.5325, 0.3769, -0.5325, 0.2428, 0.6619, 0.304, 0.6619, 0.304, 0.6619, 0.2428, 0.6619, 0.04201, 0.6619, 0.1017, 0.6619, 0.1017, 0.6619, 0.04201, 0.6619, 0.842, 1.022, 0.7708, 1.022, 0.7708, 1.022, 0.842, 1.022, 0.304, 1.272, 0.304, 1.022, 0.304, 1.022, 0.304, 1.272, 0.7708, 0.6619, 0.842, 0.6619, 0.842, 0.6619, 0.7708, 0.6619, 0.5645, 0.6619, 0.64, 0.6619, 0.64, 0.6619, 0.5645, 0.6619, 0.1697, 1.022, 0.1017, 1.022, 0.1017, 1.022, 0.1697, 1.022, 0.4362, 1.272, 0.4362, 1.022, 0.4362, 1.022, 0.4362, 1.272, 0.2428, 1.022, 0.1697, 1.022, 0.1697, 1.022, 0.2428, 1.022, 0.5645, 1.022, 0.509, 1.022, 0.509, 1.022, 0.5645, 1.022, 0.2428, 1.022, 0.2428, 1.022, 0.2428, 1.022, 0.2428, 1.022, 0.1017, 0.6619, 0.1697, 0.6619, 0.1697, 0.6619, 0.1017, 0.6619, 0.509, 1.022, 0.509, 1.022, 0.509, 1.022, 0.509, 1.022, 0.6991, 1.022, 0.64, 1.022, 0.64, 1.022, 0.6991, 1.022])
me_cube.materials.append(mat_material)
me_cube.use_mirror_vertex_groups = False
me_cube.update()

# ---- objects
ob_cube = bpy.data.objects.new('Cube', me_cube)

# ---- transforms, parenting, visibility, modifiers, constraints
ob_cube.location = (0.0, 0.0, 0.0)
ob_cube.scale = (0.2, 1.0, 1.0)
ob_cube.lock_rotations_4d = False
ob_cube.empty_display_type = 'ARROWS'
ob_cube.lineart.crease_threshold = 0.0
_m = ob_cube.modifiers.new('实体化', 'SOLIDIFY')

# ---- collection membership
col_collection.objects.link(ob_cube)

# ---- scene / render settings (as saved in the file)
scene.frame_start = 1; scene.frame_end = 250; scene.frame_set(1)
scene.render.engine = 'BLENDER_EEVEE_NEXT'
scene.cycles.sampling_pattern = 'TABULATED_SOBOL'
scene.view_settings.view_transform = 'Filmic'
bpy.context.view_layer.update()

# ---- added for rendering (the .blend has no active camera and no usable light): camera, sun
cam_auto = bpy.data.cameras.new('AutoCamera')
cam_auto.lens = 50.0
cam_auto.sensor_width = 36.0
cam_auto.clip_end = 1000.0
ob_auto_camera = bpy.data.objects.new('AutoCamera', cam_auto)
scene.collection.objects.link(ob_auto_camera)
ob_auto_camera.location = (6.10858, -7.05287, 4.70191)
ob_auto_camera.rotation_euler = (1.09748, -7.21219e-08, 0.694738)
scene.camera = ob_auto_camera
light_auto_sun = bpy.data.lights.new('AutoSun', 'SUN')
light_auto_sun.energy = 3.0
light_auto_sun.angle = 0.0523599
ob_auto_sun = bpy.data.objects.new('AutoSun', light_auto_sun)
scene.collection.objects.link(ob_auto_sun)
ob_auto_sun.rotation_euler = (0.872665, 0.174533, 0.523599)
bpy.context.view_layer.update()
